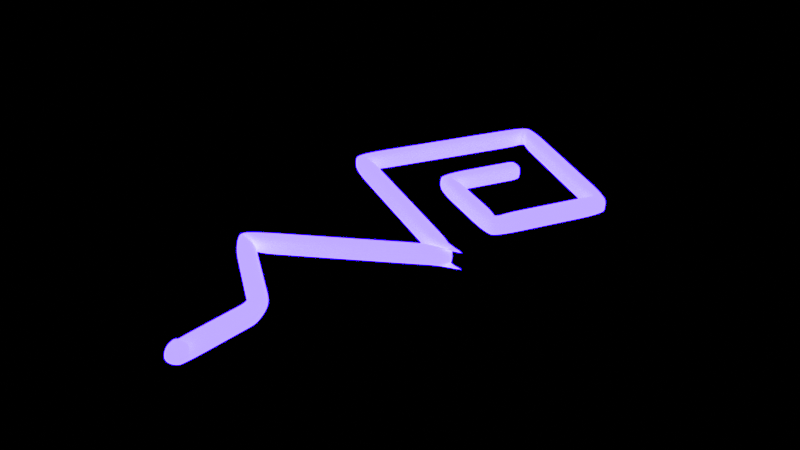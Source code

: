 # Source: logoTest.blend  (saved by Blender 2.92.15; exported with 4.5.12 LTS)
import bpy
from mathutils import Matrix  # noqa: F401  (used for matrix-valued properties, if any)

bpy.ops.wm.read_factory_settings(use_empty=True)
scene = bpy.context.scene
scene.name = 'Scene'

# ---- collections
col_collection = bpy.data.collections.new('Collection'); scene.collection.children.link(col_collection)

# ---- materials (node trees are filled in below, after node groups)
mat_material_001 = bpy.data.materials.new('Material.001')
mat_material_001.use_transparent_shadow = False

# ---- material node trees
mat_material_001.use_nodes = True; mat_material_001.node_tree.nodes.clear()
_N = mat_material_001.node_tree.nodes; _L = mat_material_001.node_tree.links
n0 = _N.new('ShaderNodeBsdfPrincipled'); n0.name = 'Principled BSDF'; n0.location = (10, 300)
n0.distribution = 'GGX'
n0.subsurface_method = 'BURLEY'
n0.inputs[3].default_value = 1.45
n0.inputs[27].default_value = (0.003537, 0.0, 1.0, 1.0)
n0.inputs[28].default_value = 70.3
n1 = _N.new('ShaderNodeOutputMaterial'); n1.name = 'Material Output'; n1.location = (300, 300)
_L.new(n0.outputs[0], n1.inputs[0])
n1.is_active_output = True

# ---- world
world_world = bpy.data.worlds.new('World'); scene.world = world_world
world_world.use_nodes = True; world_world.node_tree.nodes.clear()
_N = world_world.node_tree.nodes; _L = world_world.node_tree.links
n0 = _N.new('ShaderNodeOutputWorld'); n0.name = 'World Output'; n0.location = (300, 300)
n1 = _N.new('ShaderNodeBackground'); n1.name = 'Background'; n1.location = (10, 300)
n1.inputs[0].default_value = (0.05088, 0.05088, 0.05088, 1.0)
n1.inputs[1].default_value = 0.0
_L.new(n1.outputs[0], n0.inputs[0])
n0.is_active_output = True
world_world.color = (0.05088, 0.05088, 0.05088)
world_world.use_sun_shadow = False
world_world.sun_shadow_jitter_overblur = 0.0

# ---- meshes
me_plane = bpy.data.meshes.new('Plane')
me_plane.from_pydata([(0.1061, -4.123, 0.0), (-2.471, -2.186, 0.0), (-3.422, 3.244, 0.0), (1.801, 0.4492, 0.0), (-0.9538, 7.9, 0.0), (3.161, 5.23, 0.0), (1.754, 2.416, 0.0), (-0.7263, 3.697, 0.0), (0.2771, 5.708, 0.0), (0.08518, -6.589, 0.0), (0.4184, -6.539, 0.3291)], [(0, 1), (1, 3), (3, 2), (2, 4), (4, 5), (5, 6), (6, 7), (7, 8), (9, 0), (10, 9)], [])
_uv = me_plane.uv_layers.new(name='UVMap')
_uv.uv.foreach_set('vector', [])
me_plane.materials.append(mat_material_001)
me_plane.use_remesh_fix_poles = True
me_plane.use_remesh_preserve_attributes = False
me_plane.use_mirror_vertex_groups = False
me_plane.update()

# ---- objects
ob_plane = bpy.data.objects.new('Plane', me_plane)

# ---- transforms, parenting, visibility, modifiers, constraints
ob_plane.location = (0.0, 0.0, 0.0)
ob_plane.lineart.crease_threshold = 0.0
_m = ob_plane.modifiers.new('Skin', 'SKIN')
_m = ob_plane.modifiers.new('Bevel', 'BEVEL')
_m.width = 0.11
_m.width_pct = 0.11
_m.use_clamp_overlap = False
_m = ob_plane.modifiers.new('Subdivision', 'SUBSURF')
_m.uv_smooth = 'PRESERVE_CORNERS'

# ---- collection membership
col_collection.objects.link(ob_plane)

# ---- scene / render settings (as saved in the file)
scene.frame_start = 1; scene.frame_end = 250; scene.frame_set(1)
scene.render.engine = 'BLENDER_EEVEE_NEXT'
scene.cycles.use_denoising = False
scene.cycles.samples = 128
scene.cycles.sampling_pattern = 'TABULATED_SOBOL'
scene.cycles.use_adaptive_sampling = False
scene.cycles.use_light_tree = False
scene.view_settings.view_transform = 'Filmic'
bpy.context.view_layer.update()

# ---- added for rendering (the .blend has no active camera): camera
cam_auto = bpy.data.cameras.new('AutoCamera')
cam_auto.lens = 50.0
cam_auto.sensor_width = 36.0
cam_auto.clip_end = 1000.0
ob_auto_camera = bpy.data.objects.new('AutoCamera', cam_auto)
scene.collection.objects.link(ob_auto_camera)
ob_auto_camera.location = (15.9532, -18.298, 12.8405)
ob_auto_camera.rotation_euler = (1.09748, -7.21219e-08, 0.694738)
scene.camera = ob_auto_camera
bpy.context.view_layer.update()
